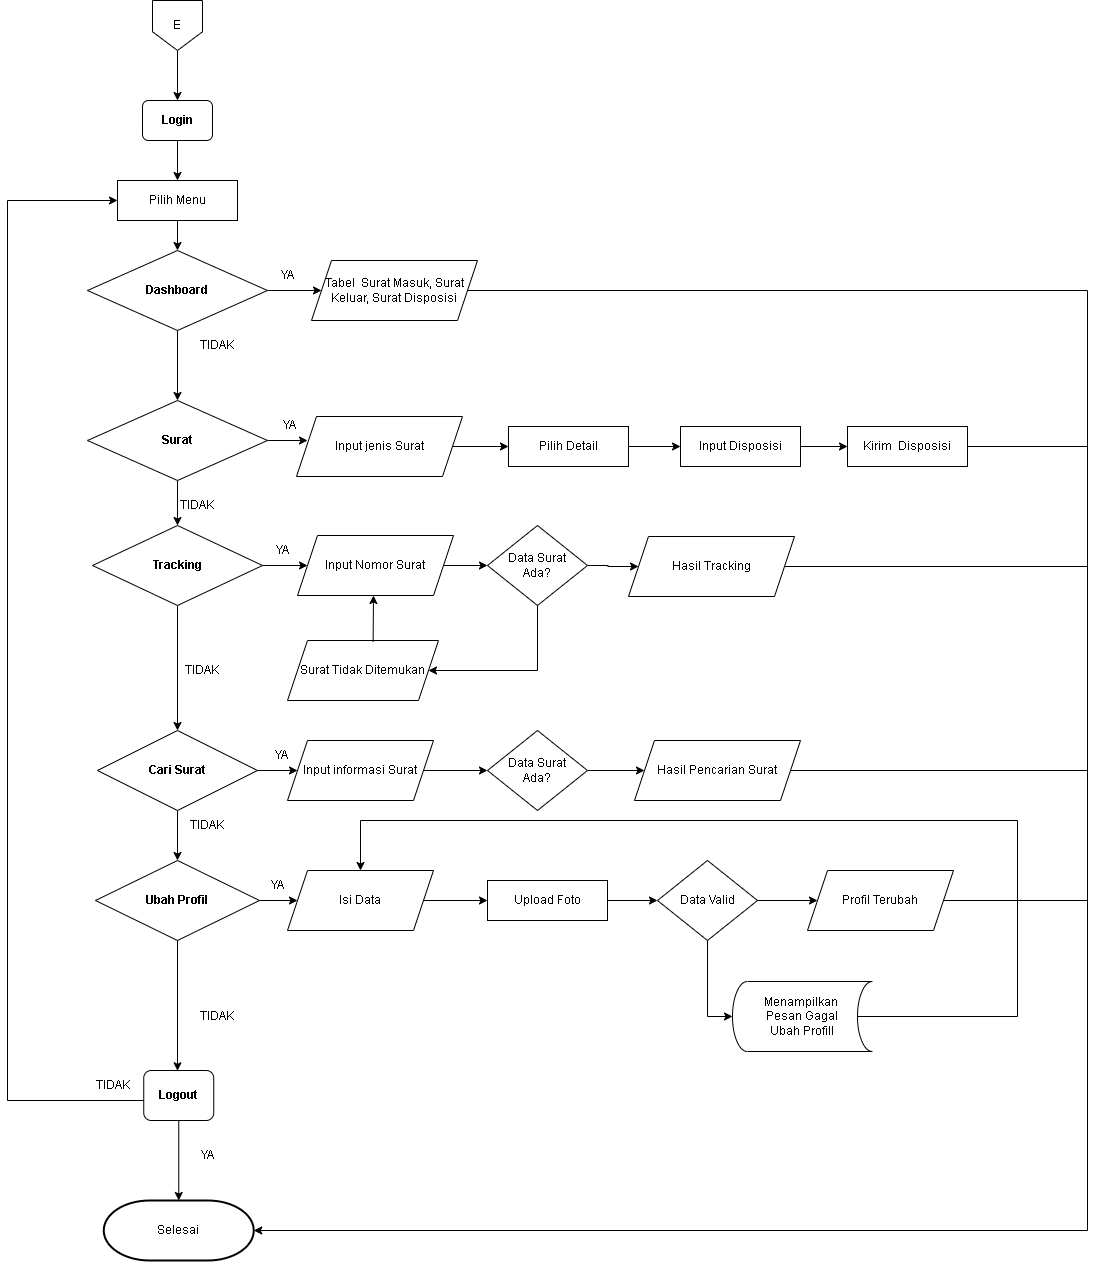

The diagram above was exported from draw.io. Its source (the exported page's mxGraphModel, read from the mxfile embedded in the PNG):
<mxGraphModel dx="1233" dy="573" grid="1" gridSize="10" guides="1" tooltips="1" connect="1" arrows="1" fold="1" page="1" pageScale="1" pageWidth="850" pageHeight="1100" math="0" shadow="0">
  <root>
    <mxCell id="0" />
    <mxCell id="1" parent="0" />
    <mxCell id="w5_vQjAOYBxq2FgNWlRk-1" style="edgeStyle=orthogonalEdgeStyle;rounded=0;orthogonalLoop=1;jettySize=auto;html=1;entryX=0.5;entryY=0;entryDx=0;entryDy=0;" parent="1" source="w5_vQjAOYBxq2FgNWlRk-2" target="w5_vQjAOYBxq2FgNWlRk-4" edge="1">
      <mxGeometry relative="1" as="geometry" />
    </mxCell>
    <mxCell id="w5_vQjAOYBxq2FgNWlRk-2" value="&lt;b&gt;Login&lt;/b&gt;" style="rounded=1;whiteSpace=wrap;html=1;fontSize=12;glass=0;strokeWidth=1;shadow=0;" parent="1" vertex="1">
      <mxGeometry x="185" y="160" width="70" height="40" as="geometry" />
    </mxCell>
    <mxCell id="w5_vQjAOYBxq2FgNWlRk-3" style="edgeStyle=orthogonalEdgeStyle;rounded=0;orthogonalLoop=1;jettySize=auto;html=1;entryX=0.5;entryY=0;entryDx=0;entryDy=0;" parent="1" source="w5_vQjAOYBxq2FgNWlRk-4" target="w5_vQjAOYBxq2FgNWlRk-7" edge="1">
      <mxGeometry relative="1" as="geometry" />
    </mxCell>
    <mxCell id="w5_vQjAOYBxq2FgNWlRk-4" value="Pilih Menu" style="rounded=0;whiteSpace=wrap;html=1;" parent="1" vertex="1">
      <mxGeometry x="160" y="240" width="120" height="40" as="geometry" />
    </mxCell>
    <mxCell id="w5_vQjAOYBxq2FgNWlRk-5" style="edgeStyle=orthogonalEdgeStyle;rounded=0;orthogonalLoop=1;jettySize=auto;html=1;entryX=0.5;entryY=0;entryDx=0;entryDy=0;" parent="1" source="w5_vQjAOYBxq2FgNWlRk-7" target="w5_vQjAOYBxq2FgNWlRk-13" edge="1">
      <mxGeometry relative="1" as="geometry">
        <mxPoint x="220" y="420" as="targetPoint" />
      </mxGeometry>
    </mxCell>
    <mxCell id="w5_vQjAOYBxq2FgNWlRk-6" style="edgeStyle=orthogonalEdgeStyle;rounded=0;orthogonalLoop=1;jettySize=auto;html=1;" parent="1" source="w5_vQjAOYBxq2FgNWlRk-7" target="w5_vQjAOYBxq2FgNWlRk-24" edge="1">
      <mxGeometry relative="1" as="geometry">
        <mxPoint x="360" y="350" as="targetPoint" />
      </mxGeometry>
    </mxCell>
    <mxCell id="w5_vQjAOYBxq2FgNWlRk-7" value="&lt;b&gt;Dashboard&lt;/b&gt;" style="rhombus;whiteSpace=wrap;html=1;" parent="1" vertex="1">
      <mxGeometry x="130" y="310" width="180" height="80" as="geometry" />
    </mxCell>
    <mxCell id="w5_vQjAOYBxq2FgNWlRk-11" style="edgeStyle=orthogonalEdgeStyle;rounded=0;orthogonalLoop=1;jettySize=auto;html=1;entryX=0.5;entryY=0;entryDx=0;entryDy=0;" parent="1" source="w5_vQjAOYBxq2FgNWlRk-13" target="w5_vQjAOYBxq2FgNWlRk-16" edge="1">
      <mxGeometry relative="1" as="geometry">
        <mxPoint x="220" y="580" as="targetPoint" />
      </mxGeometry>
    </mxCell>
    <mxCell id="w5_vQjAOYBxq2FgNWlRk-12" style="edgeStyle=orthogonalEdgeStyle;rounded=0;orthogonalLoop=1;jettySize=auto;html=1;entryX=0;entryY=0.5;entryDx=0;entryDy=0;" parent="1" source="w5_vQjAOYBxq2FgNWlRk-13" edge="1">
      <mxGeometry relative="1" as="geometry">
        <mxPoint x="350" y="500" as="targetPoint" />
      </mxGeometry>
    </mxCell>
    <mxCell id="w5_vQjAOYBxq2FgNWlRk-13" value="&lt;b&gt;Surat&lt;/b&gt;" style="rhombus;whiteSpace=wrap;html=1;" parent="1" vertex="1">
      <mxGeometry x="130" y="460" width="180" height="80" as="geometry" />
    </mxCell>
    <mxCell id="w5_vQjAOYBxq2FgNWlRk-14" style="edgeStyle=orthogonalEdgeStyle;rounded=0;orthogonalLoop=1;jettySize=auto;html=1;entryX=0.5;entryY=0;entryDx=0;entryDy=0;" parent="1" source="w5_vQjAOYBxq2FgNWlRk-16" target="w5_vQjAOYBxq2FgNWlRk-19" edge="1">
      <mxGeometry relative="1" as="geometry" />
    </mxCell>
    <mxCell id="w5_vQjAOYBxq2FgNWlRk-15" style="edgeStyle=orthogonalEdgeStyle;rounded=0;orthogonalLoop=1;jettySize=auto;html=1;entryX=0;entryY=0.5;entryDx=0;entryDy=0;" parent="1" source="w5_vQjAOYBxq2FgNWlRk-16" target="w5_vQjAOYBxq2FgNWlRk-32" edge="1">
      <mxGeometry relative="1" as="geometry" />
    </mxCell>
    <mxCell id="w5_vQjAOYBxq2FgNWlRk-16" value="&lt;b&gt;Tracking&lt;/b&gt;" style="rhombus;whiteSpace=wrap;html=1;" parent="1" vertex="1">
      <mxGeometry x="135" y="585" width="170" height="80" as="geometry" />
    </mxCell>
    <mxCell id="w5_vQjAOYBxq2FgNWlRk-17" style="edgeStyle=orthogonalEdgeStyle;rounded=0;orthogonalLoop=1;jettySize=auto;html=1;entryX=0.5;entryY=0;entryDx=0;entryDy=0;" parent="1" source="w5_vQjAOYBxq2FgNWlRk-19" target="w5_vQjAOYBxq2FgNWlRk-22" edge="1">
      <mxGeometry relative="1" as="geometry" />
    </mxCell>
    <mxCell id="w5_vQjAOYBxq2FgNWlRk-18" style="edgeStyle=orthogonalEdgeStyle;rounded=0;orthogonalLoop=1;jettySize=auto;html=1;entryX=0;entryY=0.5;entryDx=0;entryDy=0;" parent="1" source="w5_vQjAOYBxq2FgNWlRk-19" target="w5_vQjAOYBxq2FgNWlRk-39" edge="1">
      <mxGeometry relative="1" as="geometry" />
    </mxCell>
    <mxCell id="w5_vQjAOYBxq2FgNWlRk-19" value="&lt;b&gt;Cari Surat&lt;/b&gt;" style="rhombus;whiteSpace=wrap;html=1;" parent="1" vertex="1">
      <mxGeometry x="140" y="790" width="160" height="80" as="geometry" />
    </mxCell>
    <mxCell id="w5_vQjAOYBxq2FgNWlRk-20" style="edgeStyle=orthogonalEdgeStyle;rounded=0;orthogonalLoop=1;jettySize=auto;html=1;" parent="1" source="w5_vQjAOYBxq2FgNWlRk-22" target="w5_vQjAOYBxq2FgNWlRk-45" edge="1">
      <mxGeometry relative="1" as="geometry" />
    </mxCell>
    <mxCell id="w5_vQjAOYBxq2FgNWlRk-21" style="edgeStyle=orthogonalEdgeStyle;rounded=0;orthogonalLoop=1;jettySize=auto;html=1;" parent="1" source="w5_vQjAOYBxq2FgNWlRk-22" edge="1">
      <mxGeometry relative="1" as="geometry">
        <mxPoint x="220" y="1130.2702702702702" as="targetPoint" />
      </mxGeometry>
    </mxCell>
    <mxCell id="w5_vQjAOYBxq2FgNWlRk-22" value="&lt;b&gt;Ubah Profil&lt;/b&gt;" style="rhombus;whiteSpace=wrap;html=1;" parent="1" vertex="1">
      <mxGeometry x="138" y="920" width="164" height="80" as="geometry" />
    </mxCell>
    <mxCell id="w5_vQjAOYBxq2FgNWlRk-23" style="edgeStyle=orthogonalEdgeStyle;rounded=0;orthogonalLoop=1;jettySize=auto;html=1;" parent="1" source="w5_vQjAOYBxq2FgNWlRk-24" target="w5_vQjAOYBxq2FgNWlRk-58" edge="1">
      <mxGeometry relative="1" as="geometry">
        <mxPoint x="1250" y="1480" as="targetPoint" />
        <Array as="points">
          <mxPoint x="1130" y="350" />
          <mxPoint x="1130" y="1290" />
        </Array>
      </mxGeometry>
    </mxCell>
    <mxCell id="w5_vQjAOYBxq2FgNWlRk-24" value="Tabel&amp;nbsp; Surat Masuk, Surat Keluar, Surat Disposisi" style="shape=parallelogram;perimeter=parallelogramPerimeter;whiteSpace=wrap;html=1;fixedSize=1;" parent="1" vertex="1">
      <mxGeometry x="354" y="320" width="166" height="60" as="geometry" />
    </mxCell>
    <mxCell id="w5_vQjAOYBxq2FgNWlRk-31" style="edgeStyle=orthogonalEdgeStyle;rounded=0;orthogonalLoop=1;jettySize=auto;html=1;" parent="1" source="w5_vQjAOYBxq2FgNWlRk-32" edge="1">
      <mxGeometry relative="1" as="geometry">
        <mxPoint x="530" y="625" as="targetPoint" />
      </mxGeometry>
    </mxCell>
    <mxCell id="w5_vQjAOYBxq2FgNWlRk-32" value="Input Nomor Surat" style="shape=parallelogram;perimeter=parallelogramPerimeter;whiteSpace=wrap;html=1;fixedSize=1;" parent="1" vertex="1">
      <mxGeometry x="340" y="595" width="156" height="60" as="geometry" />
    </mxCell>
    <mxCell id="w5_vQjAOYBxq2FgNWlRk-33" style="edgeStyle=orthogonalEdgeStyle;rounded=0;orthogonalLoop=1;jettySize=auto;html=1;entryX=0;entryY=0.5;entryDx=0;entryDy=0;" parent="1" source="w5_vQjAOYBxq2FgNWlRk-35" target="w5_vQjAOYBxq2FgNWlRk-36" edge="1">
      <mxGeometry relative="1" as="geometry" />
    </mxCell>
    <mxCell id="w5_vQjAOYBxq2FgNWlRk-34" style="edgeStyle=orthogonalEdgeStyle;rounded=0;orthogonalLoop=1;jettySize=auto;html=1;entryX=1;entryY=0.5;entryDx=0;entryDy=0;" parent="1" source="w5_vQjAOYBxq2FgNWlRk-35" target="w5_vQjAOYBxq2FgNWlRk-37" edge="1">
      <mxGeometry relative="1" as="geometry">
        <mxPoint x="580" y="740" as="targetPoint" />
        <Array as="points">
          <mxPoint x="580" y="730" />
        </Array>
      </mxGeometry>
    </mxCell>
    <mxCell id="w5_vQjAOYBxq2FgNWlRk-35" value="Data Surat &lt;br&gt;Ada?" style="rhombus;whiteSpace=wrap;html=1;" parent="1" vertex="1">
      <mxGeometry x="530" y="585" width="100" height="80" as="geometry" />
    </mxCell>
    <mxCell id="w5_vQjAOYBxq2FgNWlRk-36" value="Hasil Tracking" style="shape=parallelogram;perimeter=parallelogramPerimeter;whiteSpace=wrap;html=1;fixedSize=1;" parent="1" vertex="1">
      <mxGeometry x="671" y="596" width="166" height="60" as="geometry" />
    </mxCell>
    <mxCell id="w5_vQjAOYBxq2FgNWlRk-37" value="Surat Tidak Ditemukan" style="shape=parallelogram;perimeter=parallelogramPerimeter;whiteSpace=wrap;html=1;fixedSize=1;" parent="1" vertex="1">
      <mxGeometry x="330" y="700" width="151" height="60" as="geometry" />
    </mxCell>
    <mxCell id="w5_vQjAOYBxq2FgNWlRk-38" style="edgeStyle=orthogonalEdgeStyle;rounded=0;orthogonalLoop=1;jettySize=auto;html=1;entryX=0;entryY=0.5;entryDx=0;entryDy=0;" parent="1" source="w5_vQjAOYBxq2FgNWlRk-39" target="w5_vQjAOYBxq2FgNWlRk-41" edge="1">
      <mxGeometry relative="1" as="geometry" />
    </mxCell>
    <mxCell id="w5_vQjAOYBxq2FgNWlRk-39" value="Input informasi Surat" style="shape=parallelogram;perimeter=parallelogramPerimeter;whiteSpace=wrap;html=1;fixedSize=1;" parent="1" vertex="1">
      <mxGeometry x="330" y="800" width="146" height="60" as="geometry" />
    </mxCell>
    <mxCell id="w5_vQjAOYBxq2FgNWlRk-40" style="edgeStyle=orthogonalEdgeStyle;rounded=0;orthogonalLoop=1;jettySize=auto;html=1;entryX=0;entryY=0.5;entryDx=0;entryDy=0;" parent="1" source="w5_vQjAOYBxq2FgNWlRk-41" target="w5_vQjAOYBxq2FgNWlRk-42" edge="1">
      <mxGeometry relative="1" as="geometry" />
    </mxCell>
    <mxCell id="w5_vQjAOYBxq2FgNWlRk-41" value="Data Surat &lt;br&gt;Ada?" style="rhombus;whiteSpace=wrap;html=1;" parent="1" vertex="1">
      <mxGeometry x="530" y="790" width="100" height="80" as="geometry" />
    </mxCell>
    <mxCell id="w5_vQjAOYBxq2FgNWlRk-42" value="Hasil Pencarian Surat" style="shape=parallelogram;perimeter=parallelogramPerimeter;whiteSpace=wrap;html=1;fixedSize=1;" parent="1" vertex="1">
      <mxGeometry x="677" y="800" width="166" height="60" as="geometry" />
    </mxCell>
    <mxCell id="w5_vQjAOYBxq2FgNWlRk-43" value="" style="endArrow=classic;html=1;rounded=0;entryX=0.5;entryY=1;entryDx=0;entryDy=0;exitX=0.567;exitY=0.023;exitDx=0;exitDy=0;exitPerimeter=0;" parent="1" source="w5_vQjAOYBxq2FgNWlRk-37" edge="1">
      <mxGeometry width="50" height="50" relative="1" as="geometry">
        <mxPoint x="417.996" y="700" as="sourcePoint" />
        <mxPoint x="416" y="655" as="targetPoint" />
      </mxGeometry>
    </mxCell>
    <mxCell id="w5_vQjAOYBxq2FgNWlRk-44" style="edgeStyle=orthogonalEdgeStyle;rounded=0;orthogonalLoop=1;jettySize=auto;html=1;entryX=0;entryY=0.5;entryDx=0;entryDy=0;" parent="1" source="w5_vQjAOYBxq2FgNWlRk-45" target="w5_vQjAOYBxq2FgNWlRk-47" edge="1">
      <mxGeometry relative="1" as="geometry" />
    </mxCell>
    <mxCell id="w5_vQjAOYBxq2FgNWlRk-45" value="Isi Data" style="shape=parallelogram;perimeter=parallelogramPerimeter;whiteSpace=wrap;html=1;fixedSize=1;" parent="1" vertex="1">
      <mxGeometry x="330" y="930" width="146" height="60" as="geometry" />
    </mxCell>
    <mxCell id="w5_vQjAOYBxq2FgNWlRk-46" style="edgeStyle=orthogonalEdgeStyle;rounded=0;orthogonalLoop=1;jettySize=auto;html=1;" parent="1" source="w5_vQjAOYBxq2FgNWlRk-47" target="w5_vQjAOYBxq2FgNWlRk-50" edge="1">
      <mxGeometry relative="1" as="geometry" />
    </mxCell>
    <mxCell id="w5_vQjAOYBxq2FgNWlRk-47" value="Upload Foto" style="rounded=0;whiteSpace=wrap;html=1;" parent="1" vertex="1">
      <mxGeometry x="530" y="940" width="120" height="40" as="geometry" />
    </mxCell>
    <mxCell id="w5_vQjAOYBxq2FgNWlRk-48" style="edgeStyle=orthogonalEdgeStyle;rounded=0;orthogonalLoop=1;jettySize=auto;html=1;entryX=0;entryY=0.5;entryDx=0;entryDy=0;" parent="1" source="w5_vQjAOYBxq2FgNWlRk-50" target="w5_vQjAOYBxq2FgNWlRk-51" edge="1">
      <mxGeometry relative="1" as="geometry" />
    </mxCell>
    <mxCell id="w5_vQjAOYBxq2FgNWlRk-49" style="edgeStyle=orthogonalEdgeStyle;rounded=0;orthogonalLoop=1;jettySize=auto;html=1;entryX=0.5;entryY=1;entryDx=0;entryDy=0;entryPerimeter=0;" parent="1" source="w5_vQjAOYBxq2FgNWlRk-50" target="w5_vQjAOYBxq2FgNWlRk-52" edge="1">
      <mxGeometry relative="1" as="geometry" />
    </mxCell>
    <mxCell id="w5_vQjAOYBxq2FgNWlRk-50" value="Data Valid" style="rhombus;whiteSpace=wrap;html=1;" parent="1" vertex="1">
      <mxGeometry x="700" y="920" width="100" height="80" as="geometry" />
    </mxCell>
    <mxCell id="w5_vQjAOYBxq2FgNWlRk-51" value="Profil Terubah" style="shape=parallelogram;perimeter=parallelogramPerimeter;whiteSpace=wrap;html=1;fixedSize=1;" parent="1" vertex="1">
      <mxGeometry x="850" y="930" width="146" height="60" as="geometry" />
    </mxCell>
    <mxCell id="w5_vQjAOYBxq2FgNWlRk-52" value="" style="shape=cylinder3;whiteSpace=wrap;html=1;boundedLbl=1;backgroundOutline=1;size=15;lid=0;rotation=90;" parent="1" vertex="1">
      <mxGeometry x="810" y="1006" width="70" height="140" as="geometry" />
    </mxCell>
    <mxCell id="w5_vQjAOYBxq2FgNWlRk-53" style="edgeStyle=orthogonalEdgeStyle;rounded=0;orthogonalLoop=1;jettySize=auto;html=1;entryX=0.5;entryY=0;entryDx=0;entryDy=0;" parent="1" target="w5_vQjAOYBxq2FgNWlRk-45" edge="1">
      <mxGeometry relative="1" as="geometry">
        <mxPoint x="390" y="920" as="targetPoint" />
        <mxPoint x="900" y="1080" as="sourcePoint" />
        <Array as="points">
          <mxPoint x="1060" y="1076" />
          <mxPoint x="1060" y="880" />
          <mxPoint x="403" y="880" />
        </Array>
      </mxGeometry>
    </mxCell>
    <mxCell id="w5_vQjAOYBxq2FgNWlRk-54" value="Menampilkan&amp;nbsp;&lt;br&gt;Pesan Gagal&lt;br&gt;Ubah Profill" style="text;html=1;strokeColor=none;fillColor=none;align=center;verticalAlign=middle;whiteSpace=wrap;rounded=0;" parent="1" vertex="1">
      <mxGeometry x="785" y="1061" width="120" height="30" as="geometry" />
    </mxCell>
    <mxCell id="w5_vQjAOYBxq2FgNWlRk-55" style="edgeStyle=orthogonalEdgeStyle;rounded=0;orthogonalLoop=1;jettySize=auto;html=1;entryX=0.5;entryY=0;entryDx=0;entryDy=0;entryPerimeter=0;" parent="1" source="w5_vQjAOYBxq2FgNWlRk-57" target="w5_vQjAOYBxq2FgNWlRk-58" edge="1">
      <mxGeometry relative="1" as="geometry" />
    </mxCell>
    <mxCell id="w5_vQjAOYBxq2FgNWlRk-56" style="edgeStyle=orthogonalEdgeStyle;rounded=0;orthogonalLoop=1;jettySize=auto;html=1;entryX=0;entryY=0.5;entryDx=0;entryDy=0;" parent="1" source="w5_vQjAOYBxq2FgNWlRk-57" target="w5_vQjAOYBxq2FgNWlRk-4" edge="1">
      <mxGeometry relative="1" as="geometry">
        <mxPoint x="150" y="180" as="targetPoint" />
        <Array as="points">
          <mxPoint x="50" y="1160" />
          <mxPoint x="50" y="260" />
        </Array>
      </mxGeometry>
    </mxCell>
    <mxCell id="w5_vQjAOYBxq2FgNWlRk-57" value="&lt;b&gt;Logout&lt;/b&gt;" style="rounded=1;whiteSpace=wrap;html=1;fontSize=12;glass=0;strokeWidth=1;shadow=0;" parent="1" vertex="1">
      <mxGeometry x="186.25" y="1130" width="70" height="50" as="geometry" />
    </mxCell>
    <mxCell id="w5_vQjAOYBxq2FgNWlRk-58" value="Selesai" style="strokeWidth=2;html=1;shape=mxgraph.flowchart.terminator;whiteSpace=wrap;" parent="1" vertex="1">
      <mxGeometry x="146.25" y="1260" width="150" height="60" as="geometry" />
    </mxCell>
    <mxCell id="w5_vQjAOYBxq2FgNWlRk-59" value="" style="endArrow=none;html=1;rounded=0;exitX=1;exitY=0.5;exitDx=0;exitDy=0;" parent="1" source="w5_vQjAOYBxq2FgNWlRk-51" edge="1">
      <mxGeometry width="50" height="50" relative="1" as="geometry">
        <mxPoint x="750" y="1270" as="sourcePoint" />
        <mxPoint x="1130" y="960" as="targetPoint" />
      </mxGeometry>
    </mxCell>
    <mxCell id="w5_vQjAOYBxq2FgNWlRk-60" value="" style="endArrow=none;html=1;rounded=0;exitX=1;exitY=0.5;exitDx=0;exitDy=0;" parent="1" source="w5_vQjAOYBxq2FgNWlRk-42" edge="1">
      <mxGeometry width="50" height="50" relative="1" as="geometry">
        <mxPoint x="750" y="1270" as="sourcePoint" />
        <mxPoint x="1130" y="830" as="targetPoint" />
      </mxGeometry>
    </mxCell>
    <mxCell id="w5_vQjAOYBxq2FgNWlRk-61" value="" style="endArrow=none;html=1;rounded=0;exitX=1;exitY=0.5;exitDx=0;exitDy=0;" parent="1" source="w5_vQjAOYBxq2FgNWlRk-36" edge="1">
      <mxGeometry width="50" height="50" relative="1" as="geometry">
        <mxPoint x="880" y="670" as="sourcePoint" />
        <mxPoint x="1130" y="626" as="targetPoint" />
      </mxGeometry>
    </mxCell>
    <mxCell id="w5_vQjAOYBxq2FgNWlRk-62" value="" style="endArrow=none;html=1;rounded=0;exitX=1;exitY=0.5;exitDx=0;exitDy=0;" parent="1" source="w5_vQjAOYBxq2FgNWlRk-70" edge="1">
      <mxGeometry width="50" height="50" relative="1" as="geometry">
        <mxPoint x="990" y="500" as="sourcePoint" />
        <mxPoint x="1130" y="506" as="targetPoint" />
      </mxGeometry>
    </mxCell>
    <mxCell id="w5_vQjAOYBxq2FgNWlRk-64" style="edgeStyle=orthogonalEdgeStyle;rounded=0;orthogonalLoop=1;jettySize=auto;html=1;" parent="1" source="w5_vQjAOYBxq2FgNWlRk-65" target="w5_vQjAOYBxq2FgNWlRk-67" edge="1">
      <mxGeometry relative="1" as="geometry" />
    </mxCell>
    <mxCell id="w5_vQjAOYBxq2FgNWlRk-65" value="Input jenis Surat" style="shape=parallelogram;perimeter=parallelogramPerimeter;whiteSpace=wrap;html=1;fixedSize=1;" parent="1" vertex="1">
      <mxGeometry x="339" y="476" width="166" height="60" as="geometry" />
    </mxCell>
    <mxCell id="w5_vQjAOYBxq2FgNWlRk-66" style="edgeStyle=orthogonalEdgeStyle;rounded=0;orthogonalLoop=1;jettySize=auto;html=1;" parent="1" source="w5_vQjAOYBxq2FgNWlRk-67" target="w5_vQjAOYBxq2FgNWlRk-69" edge="1">
      <mxGeometry relative="1" as="geometry" />
    </mxCell>
    <mxCell id="w5_vQjAOYBxq2FgNWlRk-67" value="Pilih Detail" style="rounded=0;whiteSpace=wrap;html=1;" parent="1" vertex="1">
      <mxGeometry x="551" y="486" width="120" height="40" as="geometry" />
    </mxCell>
    <mxCell id="w5_vQjAOYBxq2FgNWlRk-68" value="" style="edgeStyle=orthogonalEdgeStyle;rounded=0;orthogonalLoop=1;jettySize=auto;html=1;" parent="1" source="w5_vQjAOYBxq2FgNWlRk-69" target="w5_vQjAOYBxq2FgNWlRk-70" edge="1">
      <mxGeometry relative="1" as="geometry" />
    </mxCell>
    <mxCell id="w5_vQjAOYBxq2FgNWlRk-69" value="Input Disposisi" style="rounded=0;whiteSpace=wrap;html=1;" parent="1" vertex="1">
      <mxGeometry x="723" y="486" width="120" height="40" as="geometry" />
    </mxCell>
    <mxCell id="w5_vQjAOYBxq2FgNWlRk-70" value="Kirim&amp;nbsp; Disposisi" style="rounded=0;whiteSpace=wrap;html=1;" parent="1" vertex="1">
      <mxGeometry x="890" y="486" width="120" height="40" as="geometry" />
    </mxCell>
    <mxCell id="w5_vQjAOYBxq2FgNWlRk-71" value="YA" style="text;html=1;strokeColor=none;fillColor=none;align=center;verticalAlign=middle;whiteSpace=wrap;rounded=0;" parent="1" vertex="1">
      <mxGeometry x="300" y="320" width="60" height="30" as="geometry" />
    </mxCell>
    <mxCell id="w5_vQjAOYBxq2FgNWlRk-73" value="YA" style="text;html=1;strokeColor=none;fillColor=none;align=center;verticalAlign=middle;whiteSpace=wrap;rounded=0;" parent="1" vertex="1">
      <mxGeometry x="302" y="470" width="60" height="30" as="geometry" />
    </mxCell>
    <mxCell id="w5_vQjAOYBxq2FgNWlRk-74" value="YA" style="text;html=1;strokeColor=none;fillColor=none;align=center;verticalAlign=middle;whiteSpace=wrap;rounded=0;" parent="1" vertex="1">
      <mxGeometry x="295" y="595" width="60" height="30" as="geometry" />
    </mxCell>
    <mxCell id="w5_vQjAOYBxq2FgNWlRk-75" value="YA" style="text;html=1;strokeColor=none;fillColor=none;align=center;verticalAlign=middle;whiteSpace=wrap;rounded=0;" parent="1" vertex="1">
      <mxGeometry x="294" y="800" width="60" height="30" as="geometry" />
    </mxCell>
    <mxCell id="w5_vQjAOYBxq2FgNWlRk-76" value="YA" style="text;html=1;strokeColor=none;fillColor=none;align=center;verticalAlign=middle;whiteSpace=wrap;rounded=0;" parent="1" vertex="1">
      <mxGeometry x="290" y="930" width="60" height="30" as="geometry" />
    </mxCell>
    <mxCell id="w5_vQjAOYBxq2FgNWlRk-77" value="TIDAK" style="text;html=1;strokeColor=none;fillColor=none;align=center;verticalAlign=middle;whiteSpace=wrap;rounded=0;" parent="1" vertex="1">
      <mxGeometry x="126.25" y="1130" width="60" height="30" as="geometry" />
    </mxCell>
    <mxCell id="w5_vQjAOYBxq2FgNWlRk-78" value="TIDAK" style="text;html=1;strokeColor=none;fillColor=none;align=center;verticalAlign=middle;whiteSpace=wrap;rounded=0;" parent="1" vertex="1">
      <mxGeometry x="230" y="1061" width="60" height="30" as="geometry" />
    </mxCell>
    <mxCell id="w5_vQjAOYBxq2FgNWlRk-79" value="TIDAK" style="text;html=1;strokeColor=none;fillColor=none;align=center;verticalAlign=middle;whiteSpace=wrap;rounded=0;" parent="1" vertex="1">
      <mxGeometry x="220" y="870" width="60" height="30" as="geometry" />
    </mxCell>
    <mxCell id="w5_vQjAOYBxq2FgNWlRk-80" value="TIDAK" style="text;html=1;strokeColor=none;fillColor=none;align=center;verticalAlign=middle;whiteSpace=wrap;rounded=0;" parent="1" vertex="1">
      <mxGeometry x="215" y="715" width="60" height="30" as="geometry" />
    </mxCell>
    <mxCell id="w5_vQjAOYBxq2FgNWlRk-81" value="TIDAK" style="text;html=1;strokeColor=none;fillColor=none;align=center;verticalAlign=middle;whiteSpace=wrap;rounded=0;" parent="1" vertex="1">
      <mxGeometry x="210" y="550" width="60" height="30" as="geometry" />
    </mxCell>
    <mxCell id="w5_vQjAOYBxq2FgNWlRk-83" value="TIDAK" style="text;html=1;strokeColor=none;fillColor=none;align=center;verticalAlign=middle;whiteSpace=wrap;rounded=0;" parent="1" vertex="1">
      <mxGeometry x="230" y="390" width="60" height="30" as="geometry" />
    </mxCell>
    <mxCell id="w5_vQjAOYBxq2FgNWlRk-84" value="YA" style="text;html=1;strokeColor=none;fillColor=none;align=center;verticalAlign=middle;whiteSpace=wrap;rounded=0;" parent="1" vertex="1">
      <mxGeometry x="220" y="1200" width="60" height="30" as="geometry" />
    </mxCell>
    <mxCell id="f3PDtgi67D3Psy0b6x36-2" style="edgeStyle=orthogonalEdgeStyle;rounded=0;orthogonalLoop=1;jettySize=auto;html=1;" edge="1" parent="1" source="f3PDtgi67D3Psy0b6x36-1" target="w5_vQjAOYBxq2FgNWlRk-2">
      <mxGeometry relative="1" as="geometry" />
    </mxCell>
    <mxCell id="f3PDtgi67D3Psy0b6x36-1" value="E" style="shape=offPageConnector;whiteSpace=wrap;html=1;" vertex="1" parent="1">
      <mxGeometry x="195" y="60" width="50" height="50" as="geometry" />
    </mxCell>
  </root>
</mxGraphModel>